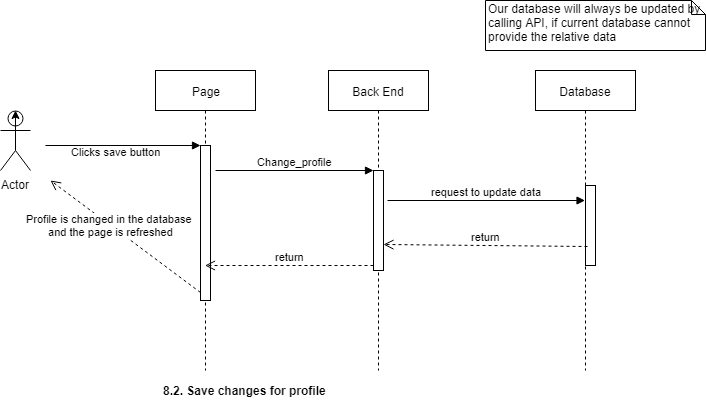

The diagram above was exported from draw.io. Its source (the exported page's mxGraphModel, read from the mxfile embedded in the PNG):
<mxGraphModel dx="1394" dy="747" grid="1" gridSize="10" guides="1" tooltips="1" connect="1" arrows="1" fold="1" page="1" pageScale="1" pageWidth="827" pageHeight="1169" math="0" shadow="0">
  <root>
    <mxCell id="0" />
    <mxCell id="1" parent="0" />
    <mxCell id="LgKUdPpzP4fasfdkJXSO-12" value="Page" style="shape=umlLifeline;perimeter=lifelinePerimeter;whiteSpace=wrap;html=1;container=1;collapsible=0;recursiveResize=0;outlineConnect=0;" parent="1" vertex="1">
      <mxGeometry x="175" y="70" width="100" height="300" as="geometry" />
    </mxCell>
    <mxCell id="LgKUdPpzP4fasfdkJXSO-13" value="" style="html=1;points=[];perimeter=orthogonalPerimeter;" parent="LgKUdPpzP4fasfdkJXSO-12" vertex="1">
      <mxGeometry x="45" y="75" width="10" height="155" as="geometry" />
    </mxCell>
    <mxCell id="LgKUdPpzP4fasfdkJXSO-14" value="Clicks save button&lt;br&gt;" style="html=1;verticalAlign=bottom;endArrow=block;entryX=0;entryY=0;" parent="LgKUdPpzP4fasfdkJXSO-12" target="LgKUdPpzP4fasfdkJXSO-13" edge="1">
      <mxGeometry x="-0.0968" y="-15" relative="1" as="geometry">
        <mxPoint x="-110" y="75" as="sourcePoint" />
        <mxPoint as="offset" />
      </mxGeometry>
    </mxCell>
    <mxCell id="LgKUdPpzP4fasfdkJXSO-15" value="Profile is changed in the database &lt;br&gt;and the page is refreshed" style="html=1;verticalAlign=bottom;endArrow=open;dashed=1;endSize=8;exitX=0;exitY=0.95;" parent="LgKUdPpzP4fasfdkJXSO-12" source="LgKUdPpzP4fasfdkJXSO-13" edge="1">
      <mxGeometry x="0.1028" y="12" relative="1" as="geometry">
        <mxPoint x="-105" y="110" as="targetPoint" />
        <mxPoint as="offset" />
      </mxGeometry>
    </mxCell>
    <mxCell id="LgKUdPpzP4fasfdkJXSO-18" value="Back End" style="shape=umlLifeline;perimeter=lifelinePerimeter;whiteSpace=wrap;html=1;container=1;collapsible=0;recursiveResize=0;outlineConnect=0;" parent="1" vertex="1">
      <mxGeometry x="348" y="70" width="100" height="300" as="geometry" />
    </mxCell>
    <mxCell id="LgKUdPpzP4fasfdkJXSO-19" value="" style="html=1;points=[];perimeter=orthogonalPerimeter;" parent="LgKUdPpzP4fasfdkJXSO-18" vertex="1">
      <mxGeometry x="45" y="100" width="10" height="100" as="geometry" />
    </mxCell>
    <mxCell id="LgKUdPpzP4fasfdkJXSO-20" value="Change_profile&lt;br&gt;" style="html=1;verticalAlign=bottom;endArrow=block;entryX=0;entryY=0;" parent="LgKUdPpzP4fasfdkJXSO-18" target="LgKUdPpzP4fasfdkJXSO-19" edge="1">
      <mxGeometry relative="1" as="geometry">
        <mxPoint x="-113" y="100" as="sourcePoint" />
      </mxGeometry>
    </mxCell>
    <mxCell id="LgKUdPpzP4fasfdkJXSO-21" value="return" style="html=1;verticalAlign=bottom;endArrow=open;dashed=1;endSize=8;exitX=0;exitY=0.95;" parent="1" source="LgKUdPpzP4fasfdkJXSO-19" target="LgKUdPpzP4fasfdkJXSO-12" edge="1">
      <mxGeometry relative="1" as="geometry">
        <mxPoint x="323" y="246" as="targetPoint" />
      </mxGeometry>
    </mxCell>
    <mxCell id="LgKUdPpzP4fasfdkJXSO-22" value="&lt;b&gt;8.2. Save changes for profile&amp;nbsp;&lt;/b&gt;&lt;br&gt;" style="text;html=1;strokeColor=none;fillColor=none;align=center;verticalAlign=middle;whiteSpace=wrap;rounded=0;" parent="1" vertex="1">
      <mxGeometry x="155" y="380" width="220" height="20" as="geometry" />
    </mxCell>
    <mxCell id="LgKUdPpzP4fasfdkJXSO-23" value="Database" style="shape=umlLifeline;perimeter=lifelinePerimeter;whiteSpace=wrap;html=1;container=1;collapsible=0;recursiveResize=0;outlineConnect=0;" parent="1" vertex="1">
      <mxGeometry x="555" y="70" width="100" height="300" as="geometry" />
    </mxCell>
    <mxCell id="LgKUdPpzP4fasfdkJXSO-24" value="" style="html=1;points=[];perimeter=orthogonalPerimeter;" parent="LgKUdPpzP4fasfdkJXSO-23" vertex="1">
      <mxGeometry x="50" y="115" width="10" height="80" as="geometry" />
    </mxCell>
    <mxCell id="LgKUdPpzP4fasfdkJXSO-25" value="&lt;span&gt;Our database will always be updated by calling API, if current database cannot provide the relative data&lt;/span&gt;" style="shape=note;whiteSpace=wrap;html=1;size=14;verticalAlign=top;align=left;spacingTop=-6;" parent="1" vertex="1">
      <mxGeometry x="505" width="220" height="50" as="geometry" />
    </mxCell>
    <mxCell id="LgKUdPpzP4fasfdkJXSO-26" value="request to update data" style="html=1;verticalAlign=bottom;endArrow=block;" parent="1" target="LgKUdPpzP4fasfdkJXSO-23" edge="1">
      <mxGeometry relative="1" as="geometry">
        <mxPoint x="407" y="200" as="sourcePoint" />
      </mxGeometry>
    </mxCell>
    <mxCell id="LgKUdPpzP4fasfdkJXSO-27" value="return" style="html=1;verticalAlign=bottom;endArrow=open;dashed=1;endSize=8;exitX=0.16;exitY=0.763;entryX=1.04;entryY=0.736;entryDx=0;entryDy=0;entryPerimeter=0;exitDx=0;exitDy=0;exitPerimeter=0;" parent="1" source="LgKUdPpzP4fasfdkJXSO-24" target="LgKUdPpzP4fasfdkJXSO-19" edge="1">
      <mxGeometry relative="1" as="geometry">
        <mxPoint x="535" y="261" as="targetPoint" />
      </mxGeometry>
    </mxCell>
    <mxCell id="BJsVWKh6Mhf4pS1N-hFQ-2" value="Actor" style="shape=umlActor;verticalLabelPosition=bottom;labelBackgroundColor=#ffffff;verticalAlign=top;html=1;" parent="1" vertex="1">
      <mxGeometry x="20" y="110" width="30" height="60" as="geometry" />
    </mxCell>
    <mxCell id="BJsVWKh6Mhf4pS1N-hFQ-3" style="edgeStyle=orthogonalEdgeStyle;rounded=0;orthogonalLoop=1;jettySize=auto;html=1;exitX=0.5;exitY=0.5;exitDx=0;exitDy=0;exitPerimeter=0;entryX=0.5;entryY=0;entryDx=0;entryDy=0;entryPerimeter=0;" parent="1" source="BJsVWKh6Mhf4pS1N-hFQ-2" target="BJsVWKh6Mhf4pS1N-hFQ-2" edge="1">
      <mxGeometry relative="1" as="geometry" />
    </mxCell>
  </root>
</mxGraphModel>